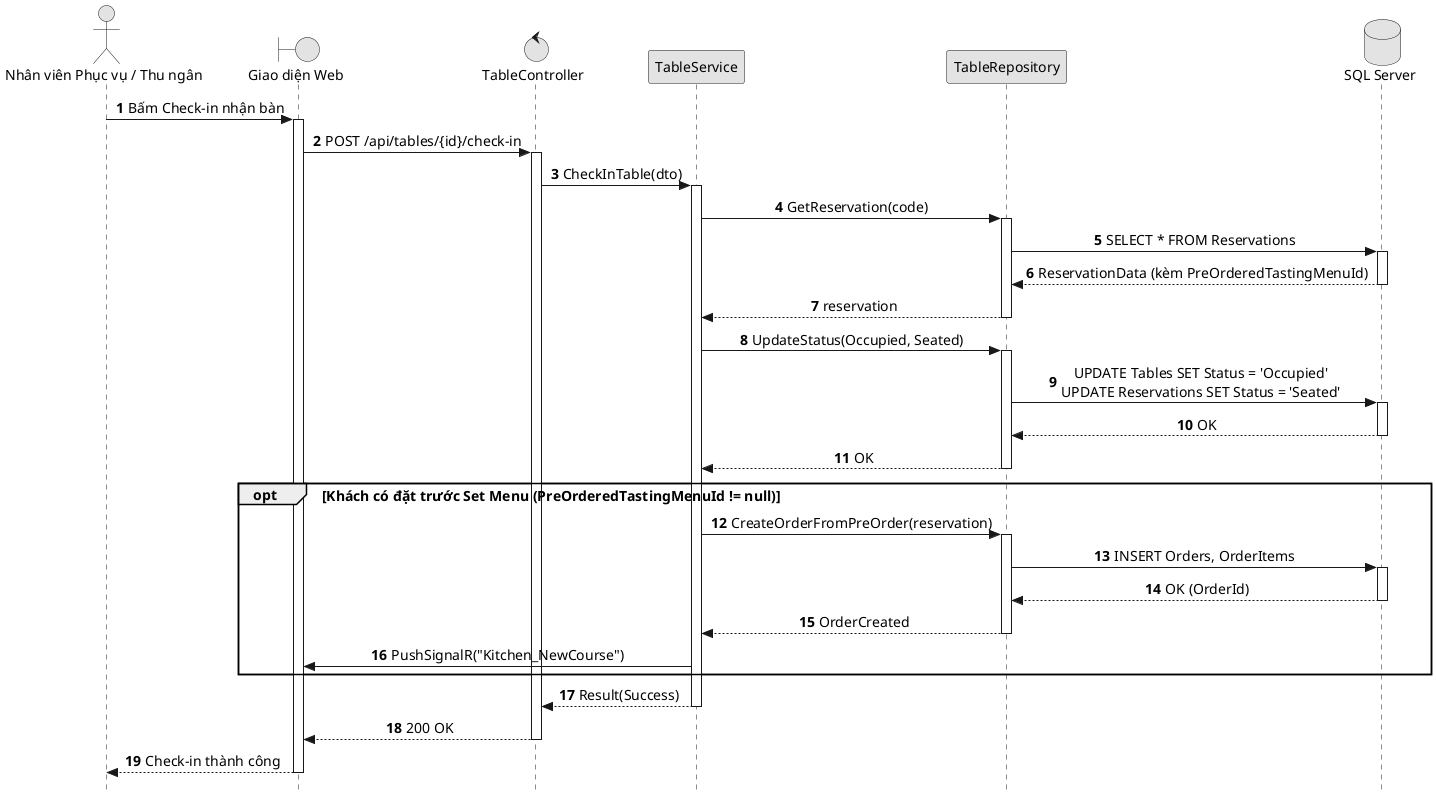

The diagram above was rendered by PlantUML. Its source (embedded in the PNG):
@startuml SD_UC_E6_1_CheckIn_Reservation
autonumber
skinparam style strictuml
skinparam monochrome true
skinparam shadowing false
skinparam sequenceMessageAlign center
skinparam responseMessageBelowArrow true
skinparam defaultFontName "Segoe UI", Arial, sans-serif
skinparam defaultFontSize 14

actor "Nhân viên Phục vụ / Thu ngân" as Staff
boundary "Giao diện Web" as UI
control "TableController" as Controller
participant "TableService" as Service
participant "TableRepository" as Repo
database "SQL Server" as DB

Staff -> UI: Bấm Check-in nhận bàn
activate UI

UI -> Controller: POST /api/tables/{id}/check-in
activate Controller

Controller -> Service: CheckInTable(dto)
activate Service

Service -> Repo: GetReservation(code)
activate Repo

Repo -> DB: SELECT * FROM Reservations
activate DB
DB --> Repo: ReservationData (kèm PreOrderedTastingMenuId)
deactivate DB

Repo --> Service: reservation
deactivate Repo

Service -> Repo: UpdateStatus(Occupied, Seated)
activate Repo

Repo -> DB: UPDATE Tables SET Status = 'Occupied'\nUPDATE Reservations SET Status = 'Seated'
activate DB
DB --> Repo: OK
deactivate DB

Repo --> Service: OK
deactivate Repo

opt Khách có đặt trước Set Menu (PreOrderedTastingMenuId != null)
    Service -> Repo: CreateOrderFromPreOrder(reservation)
    activate Repo
    Repo -> DB: INSERT Orders, OrderItems 
    activate DB
    DB --> Repo: OK (OrderId)
    deactivate DB
    Repo --> Service: OrderCreated
    deactivate Repo

    Service -> UI: PushSignalR("Kitchen_NewCourse")
end

Service --> Controller: Result(Success)
deactivate Service

Controller --> UI: 200 OK
deactivate Controller

UI --> Staff: Check-in thành công
deactivate UI

@enduml